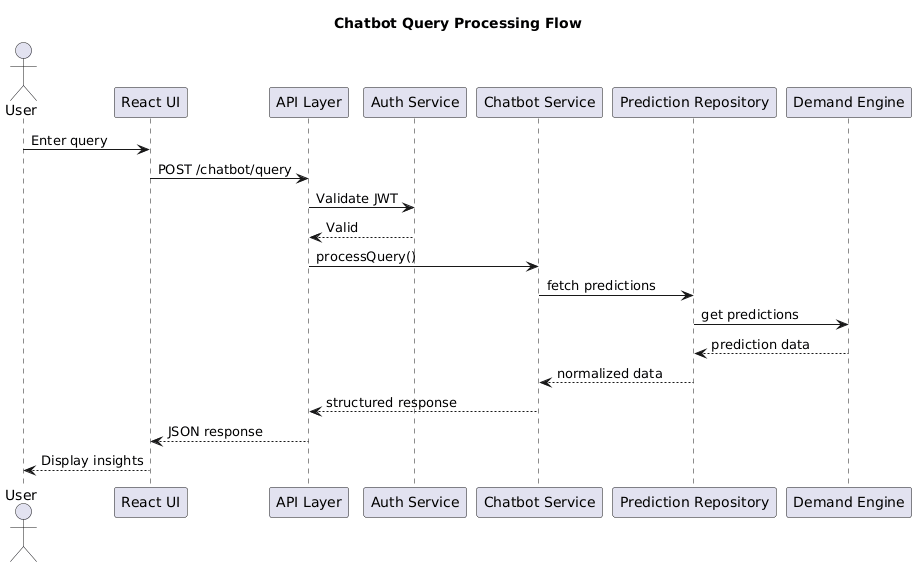

The diagram above was rendered by PlantUML. Its source (embedded in the PNG):
@startuml
title Chatbot Query Processing Flow

actor User
participant "React UI" as UI
participant "API Layer" as API
participant "Auth Service" as Auth
participant "Chatbot Service" as Chatbot
participant "Prediction Repository" as Repo
participant "Demand Engine" as Demand

User -> UI : Enter query
UI -> API : POST /chatbot/query

API -> Auth : Validate JWT
Auth --> API : Valid

API -> Chatbot : processQuery()

Chatbot -> Repo : fetch predictions
Repo -> Demand : get predictions
Demand --> Repo : prediction data
Repo --> Chatbot : normalized data

Chatbot --> API : structured response
API --> UI : JSON response
UI --> User : Display insights
@enduml